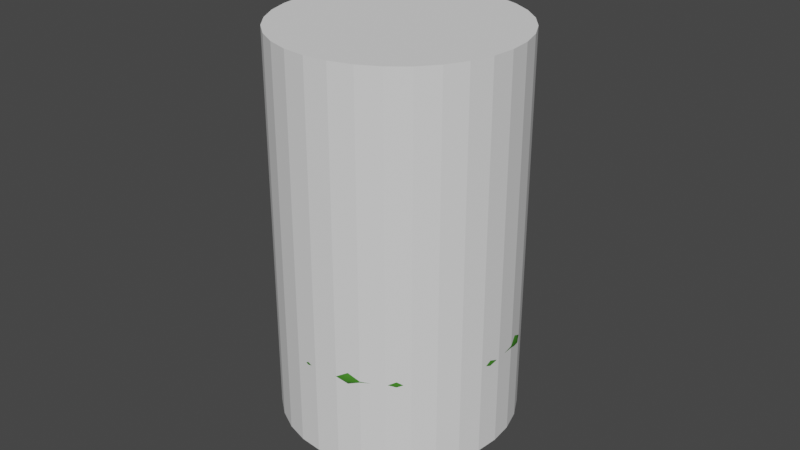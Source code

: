 # Source: pine_tree.blend  (saved by Blender 3.6.11; exported with 4.5.12 LTS)
import bpy
from mathutils import Matrix  # noqa: F401  (used for matrix-valued properties, if any)

bpy.ops.wm.read_factory_settings(use_empty=True)
scene = bpy.context.scene
scene.name = 'Scene'

# ---- collections
col_collection = bpy.data.collections.new('Collection'); scene.collection.children.link(col_collection)

# ---- images (referenced by path relative to the original .blend; pixels are not part of the script)
import os
ASSET_DIR = os.environ.get("B2B_ASSET_DIR", "")  # directory of the original .blend (textures are referenced by path, not embedded)
HERE = os.path.dirname(os.path.abspath(__file__))  # packed textures are extracted next to this script under _unpacked/

def load_image(name, relpath, width, height, colorspace="sRGB"):
    """Load a texture the original file referenced (path relative to the .blend, or extracted next to this script)."""
    p = next((c for c in (os.path.join(HERE, relpath), os.path.join(ASSET_DIR, relpath)) if relpath and os.path.exists(c)), "")
    if p:
        img = bpy.data.images.load(p, check_existing=True)
        img.name = name
    else:  # same state as the original file: an image datablock whose file is absent (Cycles renders it pink)
        img = bpy.data.images.new(name, width, height)
        img.source = "FILE"
        img.filepath = "//" + (relpath or name)
    img.colorspace_settings.name = colorspace
    return img
img_tree_png = load_image('tree.png', 'tree.png', 1024, 1024, 'sRGB')

# ---- materials (node trees are filled in below, after node groups)
mat_tree_untextured = bpy.data.materials.new('Tree_untextured')
mat_tree_untextured.use_transparent_shadow = False
mat_wood = bpy.data.materials.new('Wood')
mat_wood.use_transparent_shadow = False

# ---- material node trees
mat_tree_untextured.use_nodes = True; mat_tree_untextured.node_tree.nodes.clear()
_N = mat_tree_untextured.node_tree.nodes; _L = mat_tree_untextured.node_tree.links
n0 = _N.new('ShaderNodeBsdfPrincipled'); n0.name = 'Principled BSDF'; n0.location = (10, 300)
n0.distribution = 'GGX'
n0.subsurface_method = 'RANDOM_WALK_SKIN'
n0.inputs[0].default_value = (0.05732, 0.2261, 0.02325, 1.0)
n0.inputs[3].default_value = 1.45
n0.inputs[13].default_value = 0.07714
n0.inputs[27].default_value = (0.0, 0.0, 0.0, 1.0)
n0.inputs[28].default_value = 1.0
n1 = _N.new('ShaderNodeOutputMaterial'); n1.name = 'Material Output'; n1.location = (300, 300)
_L.new(n0.outputs[0], n1.inputs[0])
n1.is_active_output = True
mat_wood.use_nodes = True; mat_wood.node_tree.nodes.clear()
_N = mat_wood.node_tree.nodes; _L = mat_wood.node_tree.links
n0 = _N.new('ShaderNodeBsdfPrincipled'); n0.name = 'Principled BSDF'; n0.location = (10, 300)
n0.distribution = 'GGX'
n0.subsurface_method = 'RANDOM_WALK_SKIN'
n0.inputs[3].default_value = 1.45
n0.inputs[13].default_value = 0.1506
n0.inputs[27].default_value = (0.0, 0.0, 0.0, 1.0)
n0.inputs[28].default_value = 1.0
n1 = _N.new('ShaderNodeOutputMaterial'); n1.name = 'Material Output'; n1.location = (300, 300)
n2 = _N.new('ShaderNodeTexImage'); n2.name = 'Image Texture'; n2.location = (-280, 274)
n2.image = img_tree_png
_L.new(n0.outputs[0], n1.inputs[0])
_L.new(n2.outputs[0], n0.inputs[0])
n1.is_active_output = True

# ---- world
world_world = bpy.data.worlds.new('World'); scene.world = world_world
world_world.use_nodes = True; world_world.node_tree.nodes.clear()
_N = world_world.node_tree.nodes; _L = world_world.node_tree.links
n0 = _N.new('ShaderNodeOutputWorld'); n0.name = 'World Output'; n0.location = (300, 300)
n1 = _N.new('ShaderNodeBackground'); n1.name = 'Background'; n1.location = (10, 300)
n1.inputs[0].default_value = (0.05088, 0.05088, 0.05088, 1.0)
_L.new(n1.outputs[0], n0.inputs[0])
n0.is_active_output = True
world_world.color = (0.05088, 0.05088, 0.05088)
world_world.use_sun_shadow = False
world_world.sun_shadow_jitter_overblur = 0.0

# ---- meshes
me_cube_050 = bpy.data.meshes.new('Cube.050')
me_cube_050.from_pydata([(-0.6912, -0.6912, -1.033), (-0.0688, -0.0688, 0.6109), (-0.6912, 0.6912, -1.033), (-0.0688, 0.0688, 0.6109), (0.6912, -0.6912, -1.033), (0.0688, -0.0688, 0.6109), (0.6912, 0.6912, -1.033), (0.0688, 0.0688, 0.6109), (-0.6933, -0.6933, -0.9685), (-0.6933, 0.6933, -0.9685), (0.6933, 0.6933, -0.9685), (0.6933, -0.6933, -0.9685), (-0.4854, -0.4854, -0.6964), (-0.4854, 0.4854, -0.6964), (0.4854, 0.4854, -0.6964), (0.4854, -0.4854, -0.6964), (-0.3711, -0.3711, 0.05481), (-0.3711, 0.3711, 0.05481), (0.3711, 0.3711, 0.05481), (0.3711, -0.3711, 0.05481)], [], [(16, 1, 3, 17), (17, 3, 7, 18), (18, 7, 5, 19), (2, 6, 4, 0), (7, 3, 1, 5), (4, 11, 8, 0), (6, 10, 11, 4), (2, 9, 10, 6), (0, 8, 9, 2), (19, 5, 1, 16), (11, 15, 12, 8), (10, 14, 15, 11), (9, 13, 14, 10), (8, 12, 13, 9), (15, 19, 16, 12), (14, 18, 19, 15), (13, 17, 18, 14), (12, 16, 17, 13)])
me_cube_050.polygons.foreach_set('use_smooth', [True] * 18)
_uv = me_cube_050.uv_layers.new(name='UVMap')
_uv.uv.foreach_set('vector', [0.5441, 0.0, 0.625, 0.0, 0.625, 0.25, 0.5441, 0.25, 0.5441, 0.25, 0.625, 0.25, 0.625, 0.5, 0.5441, 0.5, 0.5441, 0.5, 0.625, 0.5, 0.625, 0.75, 0.5441, 0.75, 0.125, 0.5, 0.375, 0.5, 0.375, 0.75, 0.125, 0.75, 0.625, 0.5, 0.875, 0.5, 0.875, 0.75, 0.625, 0.75, 0.375, 0.75, 0.3844, 0.75, 0.3844, 1.0, 0.375, 1.0, 0.375, 0.5, 0.3844, 0.5, 0.3844, 0.75, 0.375, 0.75, 0.375, 0.25, 0.3844, 0.25, 0.3844, 0.5, 0.375, 0.5, 0.375, 0.0, 0.3844, 0.0, 0.3844, 0.25, 0.375, 0.25, 0.5441, 0.75, 0.625, 0.75, 0.625, 1.0, 0.5441, 1.0, 0.3844, 0.75, 0.417, 0.75, 0.417, 1.0, 0.3844, 1.0, 0.3844, 0.5, 0.417, 0.5, 0.417, 0.75, 0.3844, 0.75, 0.3844, 0.25, 0.417, 0.25, 0.417, 0.5, 0.3844, 0.5, 0.3844, 0.0, 0.417, 0.0, 0.417, 0.25, 0.3844, 0.25, 0.417, 0.75, 0.5441, 0.75, 0.5441, 1.0, 0.417, 1.0, 0.417, 0.5, 0.5441, 0.5, 0.5441, 0.75, 0.417, 0.75, 0.417, 0.25, 0.5441, 0.25, 0.5441, 0.5, 0.417, 0.5, 0.417, 0.0, 0.5441, 0.0, 0.5441, 0.25, 0.417, 0.25])
me_cube_050.materials.append(mat_tree_untextured)
me_cube_050.update()
me_cube_049 = bpy.data.meshes.new('Cube.049')
me_cube_049.from_pydata([(-1.313, -1.478, -0.8211), (-1.045, -0.554, 0.7195), (-0.6271, 1.253, -0.8158), (-0.6105, 0.3273, 0.6302), (2.599, -0.005917, -0.7753), (2.518, -0.005917, -0.6017), (2.599, 0.4245, -0.7753), (2.518, 0.4245, -0.6017), (1.508, 0.6605, -0.8785), (1.414, 0.6605, -0.4715), (1.508, 0.1137, -0.8785), (1.414, 0.1137, -0.4715), (0.7803, 0.4746, -0.7198), (0.3851, -0.3254, -0.2073), (0.3851, 0.5183, -0.2073), (0.4753, -0.3254, -0.7292)], [], [(0, 1, 3, 2), (8, 9, 7, 6), (6, 7, 5, 4), (15, 13, 1, 0), (14, 3, 1, 13), (7, 9, 11, 5), (4, 5, 11, 10), (12, 14, 9, 8), (2, 3, 14, 12), (9, 14, 13, 11), (10, 11, 13, 15)])
me_cube_049.polygons.foreach_set('use_smooth', [True] * 11)
_uv = me_cube_049.uv_layers.new(name='UVMap')
_uv.uv.foreach_set('vector', [0.375, 0.0, 0.625, 0.0, 0.625, 0.25, 0.375, 0.25, 0.375, 0.454, 0.625, 0.454, 0.625, 0.5, 0.375, 0.5, 0.375, 0.5, 0.625, 0.5, 0.625, 0.75, 0.375, 0.75, 0.375, 0.8684, 0.625, 0.8684, 0.625, 1.0, 0.375, 1.0, 0.7434, 0.5, 0.875, 0.5, 0.875, 0.75, 0.7434, 0.75, 0.625, 0.5, 0.671, 0.5, 0.671, 0.75, 0.625, 0.75, 0.375, 0.75, 0.625, 0.75, 0.625, 0.796, 0.375, 0.796, 0.375, 0.3816, 0.625, 0.3816, 0.625, 0.454, 0.375, 0.454, 0.375, 0.25, 0.625, 0.25, 0.625, 0.3816, 0.375, 0.3816, 0.671, 0.5, 0.7434, 0.5, 0.7434, 0.75, 0.671, 0.75, 0.375, 0.796, 0.625, 0.796, 0.625, 0.8684, 0.375, 0.8684])
me_cube_049.materials.append(mat_wood)
me_cube_049.update()
me_cube_048 = bpy.data.meshes.new('Cube.048')
me_cube_048.from_pydata([(-1.215, -1.042, -0.8357), (-0.5637, -0.4322, 0.7595), (-0.5734, 1.511, -0.8158), (-0.1355, 0.5621, 0.7256), (3.035, -0.04556, -0.7753), (2.954, -0.04556, -0.6017), (3.035, 0.3849, -0.7753), (2.954, 0.3849, -0.6017), (1.943, 0.6209, -0.8785), (1.85, 0.6209, -0.4715), (1.943, 0.07404, -0.8785), (1.85, 0.07404, -0.4715), (1.216, 0.4349, -0.7198), (0.3851, -0.3254, -0.2073), (0.3851, 0.5183, -0.2073), (0.4753, -0.3254, -0.7292)], [], [(0, 1, 3, 2), (8, 9, 7, 6), (6, 7, 5, 4), (15, 13, 1, 0), (14, 3, 1, 13), (7, 9, 11, 5), (4, 5, 11, 10), (12, 14, 9, 8), (2, 3, 14, 12), (9, 14, 13, 11), (10, 11, 13, 15)])
me_cube_048.polygons.foreach_set('use_smooth', [True] * 11)
_uv = me_cube_048.uv_layers.new(name='UVMap')
_uv.uv.foreach_set('vector', [0.375, 0.0, 0.625, 0.0, 0.625, 0.25, 0.375, 0.25, 0.375, 0.454, 0.625, 0.454, 0.625, 0.5, 0.375, 0.5, 0.375, 0.5, 0.625, 0.5, 0.625, 0.75, 0.375, 0.75, 0.375, 0.8684, 0.625, 0.8684, 0.625, 1.0, 0.375, 1.0, 0.7434, 0.5, 0.875, 0.5, 0.875, 0.75, 0.7434, 0.75, 0.625, 0.5, 0.671, 0.5, 0.671, 0.75, 0.625, 0.75, 0.375, 0.75, 0.625, 0.75, 0.625, 0.796, 0.375, 0.796, 0.375, 0.3816, 0.625, 0.3816, 0.625, 0.454, 0.375, 0.454, 0.375, 0.25, 0.625, 0.25, 0.625, 0.3816, 0.375, 0.3816, 0.671, 0.5, 0.7434, 0.5, 0.7434, 0.75, 0.671, 0.75, 0.375, 0.796, 0.625, 0.796, 0.625, 0.8684, 0.375, 0.8684])
me_cube_048.materials.append(mat_wood)
me_cube_048.update()
me_cube_047 = bpy.data.meshes.new('Cube.047')
me_cube_047.from_pydata([(-0.207, 0.6127, 0.007607), (-0.1605, 0.3078, 0.6743), (0.6245, 0.1599, 0.007607), (0.3251, 0.04342, 0.6743), (-0.6421, -0.1894, 0.0), (-0.3696, -0.1008, 0.7496), (0.1894, -0.6421, 0.0), (0.1159, -0.3651, 0.7496), (-0.08109, 0.336, 2.022), (0.3262, 0.1142, 2.022), (-0.3028, -0.07132, 2.022), (0.1044, -0.2931, 2.022), (-0.07768, 0.3022, 1.388), (0.296, 0.09877, 1.388), (-0.2811, -0.07145, 1.388), (0.09255, -0.2749, 1.388)], [], [(0, 1, 3, 2), (2, 3, 7, 6), (6, 7, 5, 4), (4, 5, 1, 0), (13, 12, 8, 9), (12, 14, 10, 8), (15, 13, 9, 11), (14, 15, 11, 10), (5, 7, 15, 14), (7, 3, 13, 15), (1, 5, 14, 12), (3, 1, 12, 13)])
me_cube_047.polygons.foreach_set('use_smooth', [True] * 12)
_uv = me_cube_047.uv_layers.new(name='UVMap')
_uv.uv.foreach_set('vector', [0.375, 0.0, 0.5771, 0.0, 0.5771, 0.25, 0.375, 0.25, 0.375, 0.25, 0.5771, 0.25, 0.5771, 0.5, 0.375, 0.5, 0.375, 0.5, 0.5771, 0.5, 0.5771, 0.75, 0.375, 0.75, 0.375, 0.75, 0.5771, 0.75, 0.5771, 1.0, 0.375, 1.0, 0.593, 0.25, 0.593, 0.0, 0.625, 0.0, 0.625, 0.25, 0.593, 1.0, 0.593, 0.75, 0.625, 0.75, 0.625, 1.0, 0.593, 0.5, 0.593, 0.25, 0.625, 0.25, 0.625, 0.5, 0.593, 0.75, 0.593, 0.5, 0.625, 0.5, 0.625, 0.75, 0.5771, 0.75, 0.5771, 0.5, 0.593, 0.5, 0.593, 0.75, 0.5771, 0.5, 0.5771, 0.25, 0.593, 0.25, 0.593, 0.5, 0.5771, 1.0, 0.5771, 0.75, 0.593, 0.75, 0.593, 1.0, 0.5771, 0.25, 0.5771, 0.0, 0.593, 0.0, 0.593, 0.25])
me_cube_047.materials.append(mat_wood)
me_cube_047.update()
me_cube_046 = bpy.data.meshes.new('Cube.046')
me_cube_046.from_pydata([(-1.313, -1.478, -0.8211), (-0.5637, -0.4322, 0.7595), (-0.6271, 1.253, -0.8158), (-0.1292, 0.449, 0.6702), (2.599, -0.005917, -0.7753), (2.518, -0.005917, -0.6017), (2.599, 0.4245, -0.7753), (2.518, 0.4245, -0.6017), (1.508, 0.6605, -0.8785), (1.414, 0.6605, -0.4715), (1.508, 0.1137, -0.8785), (1.414, 0.1137, -0.4715), (0.7803, 0.4746, -0.7198), (0.3851, -0.3254, -0.2073), (0.3851, 0.5183, -0.2073), (0.4753, -0.3254, -0.7292)], [], [(0, 1, 3, 2), (8, 9, 7, 6), (6, 7, 5, 4), (15, 13, 1, 0), (14, 3, 1, 13), (7, 9, 11, 5), (4, 5, 11, 10), (12, 14, 9, 8), (2, 3, 14, 12), (9, 14, 13, 11), (10, 11, 13, 15)])
me_cube_046.polygons.foreach_set('use_smooth', [True] * 11)
_uv = me_cube_046.uv_layers.new(name='UVMap')
_uv.uv.foreach_set('vector', [0.375, 0.0, 0.625, 0.0, 0.625, 0.25, 0.375, 0.25, 0.375, 0.454, 0.625, 0.454, 0.625, 0.5, 0.375, 0.5, 0.375, 0.5, 0.625, 0.5, 0.625, 0.75, 0.375, 0.75, 0.375, 0.8684, 0.625, 0.8684, 0.625, 1.0, 0.375, 1.0, 0.7434, 0.5, 0.875, 0.5, 0.875, 0.75, 0.7434, 0.75, 0.625, 0.5, 0.671, 0.5, 0.671, 0.75, 0.625, 0.75, 0.375, 0.75, 0.625, 0.75, 0.625, 0.796, 0.375, 0.796, 0.375, 0.3816, 0.625, 0.3816, 0.625, 0.454, 0.375, 0.454, 0.375, 0.25, 0.625, 0.25, 0.625, 0.3816, 0.375, 0.3816, 0.671, 0.5, 0.7434, 0.5, 0.7434, 0.75, 0.671, 0.75, 0.375, 0.796, 0.625, 0.796, 0.625, 0.8684, 0.375, 0.8684])
me_cube_046.materials.append(mat_wood)
me_cube_046.update()
me_cylinder = bpy.data.meshes.new('Cylinder')
me_cylinder.from_pydata([(0.0, 1.63, -3.19), (0.0, 1.63, 2.143), (0.318, 1.599, -3.19), (0.318, 1.599, 2.143), (0.6238, 1.506, -3.19), (0.6238, 1.506, 2.143), (0.9056, 1.355, -3.19), (0.9056, 1.355, 2.143), (1.153, 1.153, -3.19), (1.153, 1.153, 2.143), (1.355, 0.9056, -3.19), (1.355, 0.9056, 2.143), (1.506, 0.6238, -3.19), (1.506, 0.6238, 2.143), (1.599, 0.318, -3.19), (1.599, 0.318, 2.143), (1.63, 0.0, -3.19), (1.63, 0.0, 2.143), (1.599, -0.318, -3.19), (1.599, -0.318, 2.143), (1.506, -0.6238, -3.19), (1.506, -0.6238, 2.143), (1.355, -0.9056, -3.19), (1.355, -0.9056, 2.143), (1.153, -1.153, -3.19), (1.153, -1.153, 2.143), (0.9056, -1.355, -3.19), (0.9056, -1.355, 2.143), (0.6238, -1.506, -3.19), (0.6238, -1.506, 2.143), (0.318, -1.599, -3.19), (0.318, -1.599, 2.143), (0.0, -1.63, -3.19), (0.0, -1.63, 2.143), (-0.318, -1.599, -3.19), (-0.318, -1.599, 2.143), (-0.6238, -1.506, -3.19), (-0.6238, -1.506, 2.143), (-0.9056, -1.355, -3.19), (-0.9056, -1.355, 2.143), (-1.153, -1.153, -3.19), (-1.153, -1.153, 2.143), (-1.355, -0.9056, -3.19), (-1.355, -0.9056, 2.143), (-1.506, -0.6238, -3.19), (-1.506, -0.6238, 2.143), (-1.599, -0.318, -3.19), (-1.599, -0.318, 2.143), (-1.63, 0.0, -3.19), (-1.63, 0.0, 2.143), (-1.599, 0.318, -3.19), (-1.599, 0.318, 2.143), (-1.506, 0.6238, -3.19), (-1.506, 0.6238, 2.143), (-1.355, 0.9056, -3.19), (-1.355, 0.9056, 2.143), (-1.153, 1.153, -3.19), (-1.153, 1.153, 2.143), (-0.9056, 1.355, -3.19), (-0.9056, 1.355, 2.143), (-0.6238, 1.506, -3.19), (-0.6238, 1.506, 2.143), (-0.318, 1.599, -3.19), (-0.318, 1.599, 2.143)], [], [(0, 1, 3, 2), (2, 3, 5, 4), (4, 5, 7, 6), (6, 7, 9, 8), (8, 9, 11, 10), (10, 11, 13, 12), (12, 13, 15, 14), (14, 15, 17, 16), (16, 17, 19, 18), (18, 19, 21, 20), (20, 21, 23, 22), (22, 23, 25, 24), (24, 25, 27, 26), (26, 27, 29, 28), (28, 29, 31, 30), (30, 31, 33, 32), (32, 33, 35, 34), (34, 35, 37, 36), (36, 37, 39, 38), (38, 39, 41, 40), (40, 41, 43, 42), (42, 43, 45, 44), (44, 45, 47, 46), (46, 47, 49, 48), (48, 49, 51, 50), (50, 51, 53, 52), (52, 53, 55, 54), (54, 55, 57, 56), (56, 57, 59, 58), (58, 59, 61, 60), (3, 1, 63, 61, 59, 57, 55, 53, 51, 49, 47, 45, 43, 41, 39, 37, 35, 33, 31, 29, 27, 25, 23, 21, 19, 17, 15, 13, 11, 9, 7, 5), (60, 61, 63, 62), (62, 63, 1, 0), (0, 2, 4, 6, 8, 10, 12, 14, 16, 18, 20, 22, 24, 26, 28, 30, 32, 34, 36, 38, 40, 42, 44, 46, 48, 50, 52, 54, 56, 58, 60, 62)])
_uv = me_cylinder.uv_layers.new(name='UVMap')
_uv.uv.foreach_set('vector', [1.0, 0.5, 1.0, 1.0, 0.9688, 1.0, 0.9688, 0.5, 0.9688, 0.5, 0.9688, 1.0, 0.9375, 1.0, 0.9375, 0.5, 0.9375, 0.5, 0.9375, 1.0, 0.9062, 1.0, 0.9062, 0.5, 0.9062, 0.5, 0.9062, 1.0, 0.875, 1.0, 0.875, 0.5, 0.875, 0.5, 0.875, 1.0, 0.8438, 1.0, 0.8438, 0.5, 0.8438, 0.5, 0.8438, 1.0, 0.8125, 1.0, 0.8125, 0.5, 0.8125, 0.5, 0.8125, 1.0, 0.7812, 1.0, 0.7812, 0.5, 0.7812, 0.5, 0.7812, 1.0, 0.75, 1.0, 0.75, 0.5, 0.75, 0.5, 0.75, 1.0, 0.7188, 1.0, 0.7188, 0.5, 0.7188, 0.5, 0.7188, 1.0, 0.6875, 1.0, 0.6875, 0.5, 0.6875, 0.5, 0.6875, 1.0, 0.6562, 1.0, 0.6562, 0.5, 0.6562, 0.5, 0.6562, 1.0, 0.625, 1.0, 0.625, 0.5, 0.625, 0.5, 0.625, 1.0, 0.5938, 1.0, 0.5938, 0.5, 0.5938, 0.5, 0.5938, 1.0, 0.5625, 1.0, 0.5625, 0.5, 0.5625, 0.5, 0.5625, 1.0, 0.5312, 1.0, 0.5312, 0.5, 0.5312, 0.5, 0.5312, 1.0, 0.5, 1.0, 0.5, 0.5, 0.5, 0.5, 0.5, 1.0, 0.4688, 1.0, 0.4688, 0.5, 0.4688, 0.5, 0.4688, 1.0, 0.4375, 1.0, 0.4375, 0.5, 0.4375, 0.5, 0.4375, 1.0, 0.4062, 1.0, 0.4062, 0.5, 0.4062, 0.5, 0.4062, 1.0, 0.375, 1.0, 0.375, 0.5, 0.375, 0.5, 0.375, 1.0, 0.3438, 1.0, 0.3438, 0.5, 0.3438, 0.5, 0.3438, 1.0, 0.3125, 1.0, 0.3125, 0.5, 0.3125, 0.5, 0.3125, 1.0, 0.2812, 1.0, 0.2812, 0.5, 0.2812, 0.5, 0.2812, 1.0, 0.25, 1.0, 0.25, 0.5, 0.25, 0.5, 0.25, 1.0, 0.2188, 1.0, 0.2188, 0.5, 0.2188, 0.5, 0.2188, 1.0, 0.1875, 1.0, 0.1875, 0.5, 0.1875, 0.5, 0.1875, 1.0, 0.1562, 1.0, 0.1562, 0.5, 0.1562, 0.5, 0.1562, 1.0, 0.125, 1.0, 0.125, 0.5, 0.125, 0.5, 0.125, 1.0, 0.09375, 1.0, 0.09375, 0.5, 0.09375, 0.5, 0.09375, 1.0, 0.0625, 1.0, 0.0625, 0.5, 0.2968, 0.4854, 0.25, 0.49, 0.2032, 0.4854, 0.1582, 0.4717, 0.1167, 0.4496, 0.08029, 0.4197, 0.05045, 0.3833, 0.02827, 0.3418, 0.01461, 0.2968, 0.01, 0.25, 0.01461, 0.2032, 0.02827, 0.1582, 0.05045, 0.1167, 0.08029, 0.08029, 0.1167, 0.05045, 0.1582, 0.02827, 0.2032, 0.01461, 0.25, 0.01, 0.2968, 0.01461, 0.3418, 0.02827, 0.3833, 0.05045, 0.4197, 0.08029, 0.4496, 0.1167, 0.4717, 0.1582, 0.4854, 0.2032, 0.49, 0.25, 0.4854, 0.2968, 0.4717, 0.3418, 0.4496, 0.3833, 0.4197, 0.4197, 0.3833, 0.4496, 0.3418, 0.4717, 0.0625, 0.5, 0.0625, 1.0, 0.03125, 1.0, 0.03125, 0.5, 0.03125, 0.5, 0.03125, 1.0, 0.0, 1.0, 0.0, 0.5, 0.75, 0.49, 0.7968, 0.4854, 0.8418, 0.4717, 0.8833, 0.4496, 0.9197, 0.4197, 0.9496, 0.3833, 0.9717, 0.3418, 0.9854, 0.2968, 0.99, 0.25, 0.9854, 0.2032, 0.9717, 0.1582, 0.9496, 0.1167, 0.9197, 0.08029, 0.8833, 0.05045, 0.8418, 0.02827, 0.7968, 0.01461, 0.75, 0.01, 0.7032, 0.01461, 0.6582, 0.02827, 0.6167, 0.05045, 0.5803, 0.08029, 0.5504, 0.1167, 0.5283, 0.1582, 0.5146, 0.2032, 0.51, 0.25, 0.5146, 0.2968, 0.5283, 0.3418, 0.5504, 0.3833, 0.5803, 0.4197, 0.6167, 0.4496, 0.6582, 0.4717, 0.7032, 0.4854])
me_cylinder.update()

# ---- objects
ob_cube_042 = bpy.data.objects.new('Cube.042', me_cube_050)
ob_cube_041 = bpy.data.objects.new('Cube.041', me_cube_049)
ob_cube_040 = bpy.data.objects.new('Cube.040', me_cube_048)
ob_tree = bpy.data.objects.new('Tree', me_cube_047)
ob_cube_038 = bpy.data.objects.new('Cube.038', me_cube_046)
ob_collision_cylinder = bpy.data.objects.new('Collision.Cylinder', me_cylinder)

# ---- transforms, parenting, visibility, modifiers, constraints
ob_cube_042.parent = ob_tree
ob_cube_042.location = (0.01447, -0.006936, 3.813)
ob_cube_042.rotation_euler = (0.0, 0.0, -2.069)
ob_cube_042.scale = (2.597, 2.597, 2.597)
_m = ob_cube_042.modifiers.new('Subdivision', 'SUBSURF')
_m.levels = 2
ob_cube_041.parent = ob_tree
ob_cube_041.location = (0.3818, -0.2807, 0.1908)
ob_cube_041.rotation_euler = (0.0, 0.0, -0.6998)
ob_cube_041.scale = (0.3044, 0.3044, 0.3044)
_m = ob_cube_041.modifiers.new('Subdivision', 'SUBSURF')
_m.levels = 2
ob_cube_040.parent = ob_tree
ob_cube_040.location = (-0.4297, -0.1202, 0.1904)
ob_cube_040.rotation_euler = (0.0, 0.0, -2.817)
ob_cube_040.scale = (0.2369, 0.2369, 0.2369)
_m = ob_cube_040.modifiers.new('Subdivision', 'SUBSURF')
_m.levels = 2
ob_tree.location = (0.0, 0.0, 0.0)
_m = ob_tree.modifiers.new('Subdivision', 'SUBSURF')
_m.levels = 2
ob_cube_038.parent = ob_tree
ob_cube_038.location = (0.007116, 0.3145, 0.1908)
ob_cube_038.rotation_euler = (0.0, -0.0, 0.8928)
ob_cube_038.scale = (0.2435, 0.2435, 0.2435)
_m = ob_cube_038.modifiers.new('Subdivision', 'SUBSURF')
_m.levels = 2
ob_collision_cylinder.parent = ob_tree
ob_collision_cylinder.location = (0.0, 0.0, 3.21)
ob_collision_cylinder.display_type = 'WIRE'
ob_collision_cylinder.show_name = True

# ---- collection membership
col_collection.objects.link(ob_cube_042)
col_collection.objects.link(ob_cube_041)
col_collection.objects.link(ob_cube_040)
col_collection.objects.link(ob_tree)
col_collection.objects.link(ob_cube_038)
col_collection.objects.link(ob_collision_cylinder)

# ---- scene / render settings (as saved in the file)
scene.frame_start = 1; scene.frame_end = 250; scene.frame_set(2)
scene.render.engine = 'BLENDER_EEVEE_NEXT'
scene.cycles.sampling_pattern = 'TABULATED_SOBOL'
scene.view_settings.view_transform = 'Filmic'
bpy.context.view_layer.update()

# ---- added for rendering (the .blend has no active camera and no usable light): camera, sun
cam_auto = bpy.data.cameras.new('AutoCamera')
cam_auto.lens = 50.0
cam_auto.sensor_width = 36.0
cam_auto.clip_end = 1000.0
ob_auto_camera = bpy.data.objects.new('AutoCamera', cam_auto)
scene.collection.objects.link(ob_auto_camera)
ob_auto_camera.location = (8.16893, -9.79229, 9.18467)
ob_auto_camera.rotation_euler = (1.09748, -7.21219e-08, 0.694738)
scene.camera = ob_auto_camera
light_auto_sun = bpy.data.lights.new('AutoSun', 'SUN')
light_auto_sun.energy = 3.0
light_auto_sun.angle = 0.0523599
ob_auto_sun = bpy.data.objects.new('AutoSun', light_auto_sun)
scene.collection.objects.link(ob_auto_sun)
ob_auto_sun.rotation_euler = (0.872665, 0.174533, 0.523599)
bpy.context.view_layer.update()
